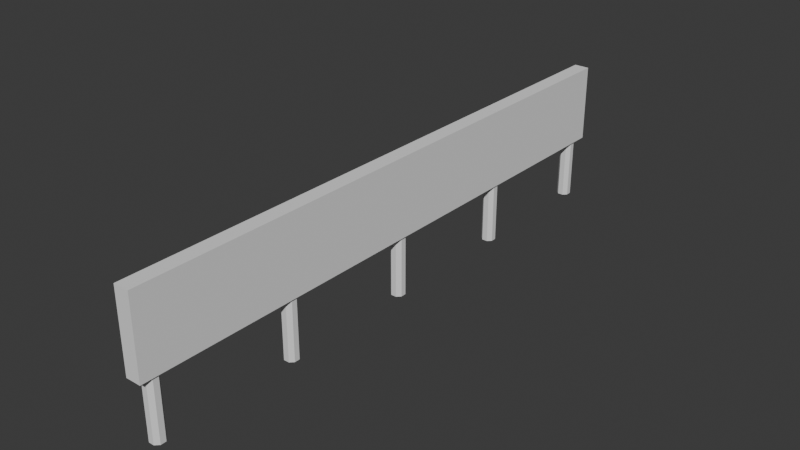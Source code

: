 # Source: long_fence.blend  (saved by Blender 4.5.90; exported with 4.5.12 LTS)
import bpy
from mathutils import Matrix  # noqa: F401  (used for matrix-valued properties, if any)

bpy.ops.wm.read_factory_settings(use_empty=True)
scene = bpy.context.scene
scene.name = 'Scene'

# ---- collections
col_collection = bpy.data.collections.new('Collection'); scene.collection.children.link(col_collection)

# ---- world
world_world = bpy.data.worlds.new('World'); scene.world = world_world
world_world.use_nodes = True; world_world.node_tree.nodes.clear()
_N = world_world.node_tree.nodes; _L = world_world.node_tree.links
n0 = _N.new('ShaderNodeOutputWorld'); n0.name = 'World Output'; n0.location = (200, 100)
n1 = _N.new('ShaderNodeBackground'); n1.name = 'Background'; n1.location = (-200, 100)
n1.inputs[0].default_value = (0.05088, 0.05088, 0.05088, 1.0)
_L.new(n1.outputs[0], n0.inputs[0])
n0.is_active_output = True
world_world.color = (0.05088, 0.05088, 0.05088)
world_world.sun_shadow_jitter_overblur = 0.0

# ---- meshes
me_cube_001 = bpy.data.meshes.new('Cube.001')
me_cube_001.from_pydata([(-0.04814, -0.1105, 0.06509), (-0.1105, -0.04814, 0.06509), (-0.1105, -0.04814, 1.365), (-0.04814, -0.1105, 1.365), (-0.1105, 0.04814, 0.06509), (-0.04814, 0.1105, 0.06509), (-0.04814, 0.1105, 1.365), (-0.1105, 0.04814, 1.365), (0.1105, -0.04814, 0.06509), (0.04814, -0.1105, 0.06509), (0.04814, -0.1105, 1.365), (0.1105, -0.04814, 1.365), (0.04814, 0.1105, 0.06509), (0.1105, 0.04814, 0.06509), (0.1105, 0.04814, 1.365), (0.04814, 0.1105, 1.365), (-0.04814, 4.721, 0.06509), (-0.1105, 4.784, 0.06509), (-0.1105, 4.784, 1.365), (-0.04814, 4.721, 1.365), (-0.1105, 4.88, 0.06509), (-0.04814, 4.943, 0.06509), (-0.04814, 4.943, 1.365), (-0.1105, 4.88, 1.365), (0.1105, 4.784, 0.06509), (0.04814, 4.721, 0.06509), (0.04814, 4.721, 1.365), (0.1105, 4.784, 1.365), (0.04814, 4.943, 0.06509), (0.1105, 4.88, 0.06509), (0.1105, 4.88, 1.365), (0.04814, 4.943, 1.365), (-0.04814, 2.334, 0.06509), (-0.1105, 2.396, 0.06509), (-0.1105, 2.396, 1.365), (-0.04814, 2.334, 1.365), (-0.1105, 2.492, 0.06509), (-0.04814, 2.555, 0.06509), (-0.04814, 2.555, 1.365), (-0.1105, 2.492, 1.365), (0.1105, 2.396, 0.06509), (0.04814, 2.334, 0.06509), (0.04814, 2.334, 1.365), (0.1105, 2.396, 1.365), (0.04814, 2.555, 0.06509), (0.1105, 2.492, 0.06509), (0.1105, 2.492, 1.365), (0.04814, 2.555, 1.365), (-0.04814, 7.166, 0.06509), (-0.1105, 7.228, 0.06509), (-0.1105, 7.228, 1.365), (-0.04814, 7.166, 1.365), (-0.1105, 7.324, 0.06509), (-0.04814, 7.387, 0.06509), (-0.04814, 7.387, 1.365), (-0.1105, 7.324, 1.365), (0.1105, 7.228, 0.06509), (0.04814, 7.166, 0.06509), (0.04814, 7.166, 1.365), (0.1105, 7.228, 1.365), (0.04814, 7.387, 0.06509), (0.1105, 7.324, 0.06509), (0.1105, 7.324, 1.365), (0.04814, 7.387, 1.365), (0.1048, -0.2358, 1.223), (0.1048, -0.2384, 1.085), (0.1048, 2.737, 1.168), (0.1048, 2.735, 1.03), (0.1356, -0.2358, 1.223), (0.1356, -0.2384, 1.085), (0.1356, 2.737, 1.168), (0.1356, 2.735, 1.03), (0.1048, 2.305, 0.9453), (0.1048, 2.305, 0.785), (0.1048, 4.952, 0.9453), (0.1048, 4.952, 0.785), (0.1356, 2.305, 0.9453), (0.1356, 2.305, 0.785), (0.1356, 4.952, 0.9453), (0.1356, 4.952, 0.785), (0.1048, 4.645, 1.147), (0.1048, 4.649, 1.026), (0.1048, 7.618, 1.233), (0.1048, 7.621, 1.112), (0.1356, 4.645, 1.147), (0.1356, 4.649, 1.026), (0.1356, 7.618, 1.233), (0.1356, 7.621, 1.112), (0.1048, -0.2389, 0.5573), (0.1048, -0.2332, 0.4194), (0.1048, 2.732, 0.6812), (0.1048, 2.738, 0.5433), (0.1356, -0.2389, 0.5573), (0.1356, -0.2332, 0.4194), (0.1356, 2.732, 0.6812), (0.1356, 2.738, 0.5433), (0.1048, 2.143, 0.4069), (0.1048, 2.141, 0.2466), (0.1048, 5.116, 0.3692), (0.1048, 5.114, 0.2089), (0.1356, 2.143, 0.4069), (0.1356, 2.141, 0.2466), (0.1356, 5.116, 0.3692), (0.1356, 5.114, 0.2089), (0.1048, 4.646, 0.6221), (0.1048, 4.646, 0.5012), (0.1048, 7.62, 0.6221), (0.1048, 7.62, 0.5012), (0.1356, 4.646, 0.6221), (0.1356, 4.646, 0.5012), (0.1356, 7.62, 0.6221), (0.1356, 7.62, 0.5012), (0.1048, 7.168, 0.9307), (0.1048, 7.173, 0.7704), (0.1048, 9.813, 1.01), (0.1048, 9.818, 0.8502), (0.1356, 7.168, 0.9307), (0.1356, 7.173, 0.7704), (0.1356, 9.813, 1.01), (0.1356, 9.818, 0.8502), (0.1048, 7.008, 0.4158), (0.1048, 7.005, 0.2555), (0.1048, 9.981, 0.3603), (0.1048, 9.978, 0.2), (0.1356, 7.008, 0.4158), (0.1356, 7.005, 0.2555), (0.1356, 9.981, 0.3603), (0.1356, 9.978, 0.2), (-0.1105, -0.04814, -1.043), (-0.04814, -0.1105, -1.043), (-0.04814, 0.1105, -1.043), (-0.1105, 0.04814, -1.043), (0.1105, 0.04814, -1.043), (0.04814, 0.1105, -1.043), (0.04814, -0.1105, -1.043), (0.1105, -0.04814, -1.043), (-0.1105, 4.784, -1.043), (-0.04814, 4.721, -1.043), (-0.04814, 4.943, -1.043), (-0.1105, 4.88, -1.043), (0.1105, 4.88, -1.043), (0.04814, 4.943, -1.043), (0.04814, 4.721, -1.043), (0.1105, 4.784, -1.043), (-0.1105, 2.396, -1.043), (-0.04814, 2.334, -1.043), (-0.04814, 2.555, -1.043), (-0.1105, 2.492, -1.043), (0.1105, 2.492, -1.043), (0.04814, 2.555, -1.043), (0.04814, 2.334, -1.043), (0.1105, 2.396, -1.043), (-0.1105, 7.228, -1.043), (-0.04814, 7.166, -1.043), (-0.04814, 7.387, -1.043), (-0.1105, 7.324, -1.043), (0.1105, 7.324, -1.043), (0.04814, 7.387, -1.043), (0.04814, 7.166, -1.043), (0.1105, 7.228, -1.043)], [], [(0, 3, 2, 1), (6, 5, 4, 7), (14, 13, 12, 15), (10, 9, 8, 11), (29, 24, 143, 140), (1, 2, 7, 4), (9, 10, 3, 0), (14, 15, 6, 7, 2, 3, 10, 11), (5, 6, 15, 12), (13, 14, 11, 8), (16, 19, 18, 17), (22, 21, 20, 23), (30, 29, 28, 31), (26, 25, 24, 27), (60, 61, 156, 157), (17, 18, 23, 20), (25, 26, 19, 16), (30, 31, 22, 23, 18, 19, 26, 27), (21, 22, 31, 28), (29, 30, 27, 24), (32, 35, 34, 33), (38, 37, 36, 39), (46, 45, 44, 47), (42, 41, 40, 43), (21, 28, 141, 138), (33, 34, 39, 36), (41, 42, 35, 32), (46, 47, 38, 39, 34, 35, 42, 43), (37, 38, 47, 44), (45, 46, 43, 40), (48, 51, 50, 49), (54, 53, 52, 55), (62, 61, 60, 63), (58, 57, 56, 59), (8, 9, 134, 135), (49, 50, 55, 52), (57, 58, 51, 48), (62, 63, 54, 55, 50, 51, 58, 59), (53, 54, 63, 60), (61, 62, 59, 56), (64, 66, 67, 65), (66, 70, 71, 67), (70, 68, 69, 71), (68, 64, 65, 69), (66, 64, 68, 70), (71, 69, 65, 67), (72, 74, 75, 73), (74, 78, 79, 75), (78, 76, 77, 79), (76, 72, 73, 77), (74, 72, 76, 78), (79, 77, 73, 75), (80, 82, 83, 81), (82, 86, 87, 83), (86, 84, 85, 87), (84, 80, 81, 85), (82, 80, 84, 86), (87, 85, 81, 83), (88, 90, 91, 89), (90, 94, 95, 91), (94, 92, 93, 95), (92, 88, 89, 93), (90, 88, 92, 94), (95, 93, 89, 91), (96, 98, 99, 97), (98, 102, 103, 99), (102, 100, 101, 103), (100, 96, 97, 101), (98, 96, 100, 102), (103, 101, 97, 99), (104, 106, 107, 105), (106, 110, 111, 107), (110, 108, 109, 111), (108, 104, 105, 109), (106, 104, 108, 110), (111, 109, 105, 107), (112, 114, 115, 113), (114, 118, 119, 115), (118, 116, 117, 119), (116, 112, 113, 117), (114, 112, 116, 118), (119, 117, 113, 115), (120, 122, 123, 121), (122, 126, 127, 123), (126, 124, 125, 127), (124, 120, 121, 125), (122, 120, 124, 126), (127, 125, 121, 123), (131, 130, 133, 132, 135, 134, 129, 128), (139, 138, 141, 140, 143, 142, 137, 136), (147, 146, 149, 148, 151, 150, 145, 144), (155, 154, 157, 156, 159, 158, 153, 152), (1, 4, 131, 128), (25, 16, 137, 142), (20, 21, 138, 139), (5, 12, 133, 130), (44, 45, 148, 149), (13, 8, 135, 132), (48, 49, 152, 153), (56, 57, 158, 159), (9, 0, 129, 134), (4, 5, 130, 131), (28, 29, 140, 141), (49, 52, 155, 152), (32, 33, 144, 145), (40, 41, 150, 151), (53, 60, 157, 154), (61, 56, 159, 156), (12, 13, 132, 133), (33, 36, 147, 144), (57, 48, 153, 158), (16, 17, 136, 137), (52, 53, 154, 155), (24, 25, 142, 143), (37, 44, 149, 146), (45, 40, 151, 148), (17, 20, 139, 136), (41, 32, 145, 150), (0, 1, 128, 129), (36, 37, 146, 147)])
_uv = me_cube_001.uv_layers.new(name='UVMap')
_uv.uv.foreach_set('vector', [0.0, 0.2492, 0.0, 0.0, 0.01196, 0.0, 0.01196, 0.2492, 0.04239, 0.0, 0.04239, 0.2492, 0.03042, 0.2492, 0.03042, 0.0, 0.05435, 0.0, 0.05435, 0.2492, 0.04239, 0.2492, 0.04239, 0.0, 0.08477, 0.0, 0.08477, 0.2492, 0.07281, 0.2492, 0.07281, 0.0, 0.1815, 0.2492, 0.2, 0.2492, 0.2, 0.4615, 0.1815, 0.4615, 0.01196, 0.2492, 0.01196, 0.0, 0.03042, 0.0, 0.03042, 0.2492, 0.08477, 0.7107, 0.08477, 0.4615, 0.1032, 0.4615, 0.1032, 0.7107, 0.2974, 0.4615, 0.3094, 0.4735, 0.3094, 0.4919, 0.2974, 0.5039, 0.279, 0.5039, 0.267, 0.4919, 0.267, 0.4735, 0.279, 0.4615, 0.1032, 0.7107, 0.1032, 0.4615, 0.1217, 0.4615, 0.1217, 0.7107, 0.05435, 0.2492, 0.05435, 0.0, 0.07281, 0.0, 0.07281, 0.2492, 0.2119, 0.2492, 0.2119, 0.0, 0.2239, 0.0, 0.2239, 0.2492, 0.2543, 0.0, 0.2543, 0.2492, 0.2424, 0.2492, 0.2424, 0.0, 0.1815, 0.0, 0.1815, 0.2492, 0.1695, 0.2492, 0.1695, 0.0, 0.2119, 0.0, 0.2119, 0.2492, 0.2, 0.2492, 0.2, 0.0, 0.2543, 0.2492, 0.2663, 0.2492, 0.2663, 0.4615, 0.2543, 0.4615, 0.2239, 0.2492, 0.2239, 0.0, 0.2424, 0.0, 0.2424, 0.2492, 3.196e-08, 0.7107, 6.887e-08, 0.4615, 0.01846, 0.4615, 0.01846, 0.7107, 0.2127, 0.5039, 0.2246, 0.5159, 0.2246, 0.5343, 0.2127, 0.5463, 0.1942, 0.5463, 0.1822, 0.5343, 0.1822, 0.5159, 0.1942, 0.5039, 0.01846, 0.7107, 0.01846, 0.4615, 0.03692, 0.4615, 0.03692, 0.7107, 0.1815, 0.2492, 0.1815, 0.0, 0.2, 0.0, 0.2, 0.2492, 0.2967, 0.2492, 0.2967, 0.0, 0.3087, 0.0, 0.3087, 0.2492, 0.3391, 0.0, 0.3391, 0.2492, 0.3271, 0.2492, 0.3271, 0.0, 0.3511, 0.0, 0.3511, 0.2492, 0.3391, 0.2492, 0.3391, 0.0, 0.3815, 0.0, 0.3815, 0.2492, 0.3695, 0.2492, 0.3695, 0.0, 0.01846, 0.7107, 0.03692, 0.7107, 0.03692, 0.923, 0.01846, 0.923, 0.3087, 0.2492, 0.3087, 0.0, 0.3271, 0.0, 0.3271, 0.2492, 0.04239, 0.7107, 0.04239, 0.4615, 0.06085, 0.4615, 0.06085, 0.7107, 0.3822, 0.4615, 0.3942, 0.4735, 0.3942, 0.4919, 0.3822, 0.5039, 0.3637, 0.5039, 0.3518, 0.4919, 0.3518, 0.4735, 0.3637, 0.4615, 0.06085, 0.7107, 0.06085, 0.4615, 0.07931, 0.4615, 0.07931, 0.7107, 0.3511, 0.2492, 0.3511, 0.0, 0.3695, 0.0, 0.3695, 0.2492, 0.3815, 0.2492, 0.3815, 0.0, 0.3934, 0.0, 0.3934, 0.2492, 0.4239, 0.0, 0.4239, 0.2492, 0.4119, 0.2492, 0.4119, 0.0, 0.2663, 0.0, 0.2663, 0.2492, 0.2543, 0.2492, 0.2543, 0.0, 0.2967, 0.0, 0.2967, 0.2492, 0.2847, 0.2492, 0.2847, 0.0, 0.07281, 0.2492, 0.08477, 0.2492, 0.08477, 0.4615, 0.07281, 0.4615, 0.3934, 0.2492, 0.3934, 0.0, 0.4119, 0.0, 0.4119, 0.2492, 0.1217, 0.7107, 0.1217, 0.4615, 0.1402, 0.4615, 0.1402, 0.7107, 0.3398, 0.5039, 0.3518, 0.5159, 0.3518, 0.5343, 0.3398, 0.5463, 0.3214, 0.5463, 0.3094, 0.5343, 0.3094, 0.5159, 0.3214, 0.5039, 0.1402, 0.7107, 0.1402, 0.4615, 0.1586, 0.4615, 0.1586, 0.7107, 0.2663, 0.2492, 0.2663, 0.0, 0.2847, 0.0, 0.2847, 0.2492, 0.6962, 9.213e-09, 0.6962, 0.5701, 0.6697, 0.5701, 0.6697, -2.386e-09, 0.4001, 0.4923, 0.406, 0.4923, 0.406, 0.5187, 0.4001, 0.5187, 0.6962, 0.5701, 0.6962, 7.924e-09, 0.7226, -3.675e-09, 0.7226, 0.5701, 0.3942, 0.4923, 0.4001, 0.4923, 0.4001, 0.5187, 0.3942, 0.5187, 0.9705, 1.101e-08, 0.9705, 0.5699, 0.9646, 0.5699, 0.9646, 7.517e-09, 0.9646, 0.0, 0.9646, 0.5699, 0.9587, 0.5699, 0.9587, 0.0, 0.5468, 0.5073, 0.5468, -5.013e-08, 0.5775, -4.781e-08, 0.5775, 0.5073, 0.3942, 0.4615, 0.4001, 0.4615, 0.4001, 0.4923, 0.3942, 0.4923, 0.5775, 0.5073, 0.5775, -2.105e-09, 0.6083, 2.15e-10, 0.6083, 0.5073, 0.4001, 0.4615, 0.406, 0.4615, 0.406, 0.4923, 0.4001, 0.4923, 0.1645, 0.4615, 0.1645, 0.9688, 0.1586, 0.9688, 0.1586, 0.4615, 0.1704, 0.4615, 0.1704, 0.9688, 0.1645, 0.9688, 0.1645, 0.4615, 0.8828, 0.5701, 0.8828, 1.442e-08, 0.906, 1.669e-08, 0.906, 0.5701, 0.418, 0.523, 0.4239, 0.523, 0.4239, 0.5461, 0.418, 0.5461, 0.9291, 7.243e-08, 0.9291, 0.5701, 0.906, 0.5701, 0.906, 7.469e-08, 0.5468, 0.5073, 0.5527, 0.5073, 0.5527, 0.5305, 0.5468, 0.5305, 0.9823, -7.37e-08, 0.9823, 0.5699, 0.9764, 0.5699, 0.9764, -3.149e-08, 0.9882, 0.0, 0.9882, 0.5699, 0.9823, 0.5699, 0.9823, 0.0, 0.7226, 0.5701, 0.7226, 5.133e-08, 0.7491, 1.05e-07, 0.7491, 0.5701, 0.3942, 0.5187, 0.4001, 0.5187, 0.4001, 0.5451, 0.3942, 0.5451, 0.7756, 2.691e-08, 0.7756, 0.5701, 0.7491, 0.5701, 0.7491, 8.055e-08, 0.4001, 0.5187, 0.406, 0.5187, 0.406, 0.5451, 0.4001, 0.5451, 0.9941, 1.565e-08, 0.9941, 0.5697, 0.9882, 0.5697, 0.9882, 1.167e-08, 1.0, 0.0, 1.0, 0.5697, 0.9941, 0.5697, 0.9941, 0.0, 0.4853, 5.026e-08, 0.4853, 0.5701, 0.4546, 0.5701, 0.4546, 2.744e-08, 0.406, 0.4615, 0.4119, 0.4615, 0.4119, 0.4922, 0.406, 0.4922, 0.4853, 0.5701, 0.4853, 4.143e-08, 0.5161, 1.861e-08, 0.5161, 0.5701, 0.4119, 0.4615, 0.4178, 0.4615, 0.4178, 0.4922, 0.4119, 0.4922, 0.9528, -4.679e-08, 0.9528, 0.57, 0.9469, 0.57, 0.9469, -4.569e-09, 0.9469, 0.0, 0.9469, 0.57, 0.9409, 0.57, 0.9409, 0.0, 0.8364, 0.5701, 0.8364, -2.827e-08, 0.8596, -2.652e-08, 0.8596, 0.5701, 0.4119, 0.523, 0.4178, 0.523, 0.4178, 0.5462, 0.4119, 0.5462, 0.8596, 0.5701, 0.8596, -2.652e-08, 0.8828, -2.477e-08, 0.8828, 0.5701, 0.406, 0.523, 0.4119, 0.523, 0.4119, 0.5462, 0.406, 0.5462, 0.935, 8.077e-08, 0.935, 0.5701, 0.9291, 0.5701, 0.9291, 1.23e-07, 0.9409, 9.142e-08, 0.9409, 0.5701, 0.935, 0.5701, 0.935, 9.142e-08, 0.6083, 0.5073, 0.6083, -1.7e-07, 0.639, -9.436e-08, 0.639, 0.5073, 0.4119, 0.4922, 0.4178, 0.4922, 0.4178, 0.523, 0.4119, 0.523, 0.6697, -1.626e-07, 0.6697, 0.5073, 0.639, 0.5073, 0.639, -8.701e-08, 0.406, 0.4922, 0.4119, 0.4922, 0.4119, 0.523, 0.406, 0.523, 0.1822, 0.4615, 0.1822, 0.9686, 0.1763, 0.9686, 0.1763, 0.4615, 0.1763, 0.4615, 0.1763, 0.9686, 0.1704, 0.9686, 0.1704, 0.4615, 0.4546, 1.55e-07, 0.4546, 0.5701, 0.4239, 0.5701, 0.4239, 1.587e-07, 0.418, 0.4615, 0.4239, 0.4615, 0.4239, 0.4922, 0.418, 0.4922, 0.5161, 0.5701, 0.5161, 6.836e-08, 0.5468, 7.934e-08, 0.5468, 0.5701, 0.418, 0.4922, 0.4239, 0.4922, 0.4239, 0.523, 0.418, 0.523, 0.9587, -8.259e-09, 0.9587, 0.5699, 0.9528, 0.5699, 0.9528, 3.346e-08, 0.9764, 0.0, 0.9764, 0.5699, 0.9705, 0.5699, 0.9705, 0.0, 0.3214, 0.5039, 0.3094, 0.4919, 0.3094, 0.4735, 0.3214, 0.4615, 0.3398, 0.4615, 0.3518, 0.4735, 0.3518, 0.4919, 0.3398, 0.5039, 0.2366, 0.5463, 0.2246, 0.5343, 0.2246, 0.5159, 0.2366, 0.5039, 0.255, 0.5039, 0.267, 0.5159, 0.267, 0.5343, 0.255, 0.5463, 0.279, 0.5463, 0.267, 0.5343, 0.267, 0.5159, 0.279, 0.5039, 0.2974, 0.5039, 0.3094, 0.5159, 0.3094, 0.5343, 0.2974, 0.5463, 0.3637, 0.5463, 0.3518, 0.5343, 0.3518, 0.5159, 0.3637, 0.5039, 0.3822, 0.5039, 0.3942, 0.5159, 0.3942, 0.5343, 0.3822, 0.5463, 0.01196, 0.2492, 0.03042, 0.2492, 0.03042, 0.4615, 0.01196, 0.4615, 3.196e-08, 0.7107, 0.01846, 0.7107, 0.01846, 0.923, -1.071e-10, 0.923, 0.2424, 0.2492, 0.2543, 0.2492, 0.2543, 0.4615, 0.2424, 0.4615, 0.1032, 0.7107, 0.1217, 0.7107, 0.1217, 0.923, 0.1032, 0.923, 0.3391, 0.2492, 0.3511, 0.2492, 0.3511, 0.4615, 0.3391, 0.4615, 0.05435, 0.2492, 0.07281, 0.2492, 0.07281, 0.4615, 0.05435, 0.4615, 0.3815, 0.2492, 0.3934, 0.2492, 0.3934, 0.4615, 0.3815, 0.4615, 0.2847, 0.2492, 0.2967, 0.2492, 0.2967, 0.4615, 0.2847, 0.4615, 0.08477, 0.7107, 0.1032, 0.7107, 0.1032, 0.923, 0.08477, 0.923, 0.03042, 0.2492, 0.04239, 0.2492, 0.04239, 0.4615, 0.03042, 0.4615, 0.1695, 0.2492, 0.1815, 0.2492, 0.1815, 0.4615, 0.1695, 0.4615, 0.3934, 0.2492, 0.4119, 0.2492, 0.4119, 0.4615, 0.3934, 0.4615, 0.2967, 0.2492, 0.3087, 0.2492, 0.3087, 0.4615, 0.2967, 0.4615, 0.3695, 0.2492, 0.3815, 0.2492, 0.3815, 0.4615, 0.3695, 0.4615, 0.1402, 0.7107, 0.1586, 0.7107, 0.1586, 0.923, 0.1402, 0.923, 0.2663, 0.2492, 0.2847, 0.2492, 0.2847, 0.4615, 0.2663, 0.4615, 0.04239, 0.2492, 0.05435, 0.2492, 0.05435, 0.4615, 0.04239, 0.4615, 0.3087, 0.2492, 0.3271, 0.2492, 0.3271, 0.4615, 0.3087, 0.4615, 0.1217, 0.7107, 0.1402, 0.7107, 0.1402, 0.923, 0.1217, 0.923, 0.2119, 0.2492, 0.2239, 0.2492, 0.2239, 0.4615, 0.2119, 0.4615, 0.4119, 0.2492, 0.4239, 0.2492, 0.4239, 0.4615, 0.4119, 0.4615, 0.2, 0.2492, 0.2119, 0.2492, 0.2119, 0.4615, 0.2, 0.4615, 0.06085, 0.7107, 0.07931, 0.7107, 0.07931, 0.923, 0.06085, 0.923, 0.3511, 0.2492, 0.3695, 0.2492, 0.3695, 0.4615, 0.3511, 0.4615, 0.2239, 0.2492, 0.2424, 0.2492, 0.2424, 0.4615, 0.2239, 0.4615, 0.04239, 0.7107, 0.06085, 0.7107, 0.06085, 0.923, 0.04239, 0.923, 0.0, 0.2492, 0.01196, 0.2492, 0.01196, 0.4615, 0.0, 0.4615, 0.3271, 0.2492, 0.3391, 0.2492, 0.3391, 0.4615, 0.3271, 0.4615])
me_cube_001.update()
me_meshss = bpy.data.meshes.new('meshss')
me_meshss.from_pydata([(-0.04814, -0.1105, 0.06509), (-0.1105, -0.04814, 0.06509), (-0.1105, -0.04814, 1.365), (-0.04814, -0.1105, 1.365), (-0.1105, 0.04814, 0.06509), (-0.04814, 0.1105, 0.06509), (-0.04814, 0.1105, 1.365), (-0.1105, 0.04814, 1.365), (0.1105, -0.04814, 0.06509), (0.04814, -0.1105, 0.06509), (0.04814, -0.1105, 1.365), (0.1105, -0.04814, 1.365), (0.04814, 0.1105, 0.06509), (0.1105, 0.04814, 0.06509), (0.1105, 0.04814, 1.365), (0.04814, 0.1105, 1.365), (-0.1105, -0.04814, -1.043), (-0.04814, -0.1105, -1.043), (-0.04814, 0.1105, -1.043), (-0.1105, 0.04814, -1.043), (0.1105, 0.04814, -1.043), (0.04814, 0.1105, -1.043), (0.04814, -0.1105, -1.043), (0.1105, -0.04814, -1.043)], [], [(0, 3, 2, 1), (6, 5, 4, 7), (14, 13, 12, 15), (10, 9, 8, 11), (1, 4, 19, 16), (1, 2, 7, 4), (9, 10, 3, 0), (14, 15, 6, 7, 2, 3, 10, 11), (5, 6, 15, 12), (13, 14, 11, 8), (19, 18, 21, 20, 23, 22, 17, 16), (8, 9, 22, 23), (12, 13, 20, 21), (9, 0, 17, 22), (5, 12, 21, 18), (4, 5, 18, 19), (0, 1, 16, 17), (13, 8, 23, 20)])
_uv = me_meshss.uv_layers.new(name='UVMap')
_uv.uv.foreach_set('vector', [0.1152, 0.2492, 0.1152, 0.0, 0.1272, 0.0, 0.1272, 0.2492, 0.1391, 0.0, 0.1391, 0.2492, 0.1272, 0.2492, 0.1272, 0.0, 0.1695, 0.0, 0.1695, 0.2492, 0.1576, 0.2492, 0.1576, 0.0, 0.09674, 0.0, 0.09674, 0.2492, 0.08477, 0.2492, 0.08477, 0.0, 0.7875, 0.2492, 0.806, 0.2492, 0.806, 0.4615, 0.7875, 0.4615, 0.7875, 0.2492, 0.7875, 0.0, 0.806, 0.0, 0.806, 0.2492, 0.09674, 0.2492, 0.09674, 0.0, 0.1152, 0.0, 0.1152, 0.2492, 0.2127, 0.4615, 0.2246, 0.4735, 0.2246, 0.4919, 0.2127, 0.5039, 0.1942, 0.5039, 0.1822, 0.4919, 0.1822, 0.4735, 0.1942, 0.4615, 0.1391, 0.2492, 0.1391, 0.0, 0.1576, 0.0, 0.1576, 0.2492, 0.8179, 0.2492, 0.8179, 0.0, 0.8364, 0.0, 0.8364, 0.2492, 0.255, 0.4615, 0.267, 0.4735, 0.267, 0.4919, 0.255, 0.5039, 0.2366, 0.5039, 0.2246, 0.4919, 0.2246, 0.4735, 0.2366, 0.4615, 0.08477, 0.2492, 0.09674, 0.2492, 0.09674, 0.4615, 0.08477, 0.4615, 0.806, 0.2492, 0.8179, 0.2492, 0.8179, 0.4615, 0.806, 0.4615, 0.09674, 0.2492, 0.1152, 0.2492, 0.1152, 0.4615, 0.09674, 0.4615, 0.1391, 0.2492, 0.1576, 0.2492, 0.1576, 0.4615, 0.1391, 0.4615, 0.1272, 0.2492, 0.1391, 0.2492, 0.1391, 0.4615, 0.1272, 0.4615, 0.7756, 0.2492, 0.7875, 0.2492, 0.7875, 0.4615, 0.7756, 0.4615, 0.8179, 0.2492, 0.8364, 0.2492, 0.8364, 0.4615, 0.8179, 0.4615])
me_meshss.update()
me_cube_012 = bpy.data.meshes.new('Cube.012')
me_cube_012.from_pydata([(-0.8074, -0.9508, -1.0), (-0.8074, -0.9508, 2.02), (-0.8074, 0.8157, -1.0), (-0.8074, 0.8157, 2.02), (0.9602, -0.9508, -1.0), (0.9602, -0.9508, 2.02), (0.9602, 0.8157, -1.0), (0.9602, 0.8157, 2.02)], [], [(0, 1, 3, 2), (2, 3, 7, 6), (6, 7, 5, 4), (4, 5, 1, 0), (2, 6, 4, 0), (7, 3, 1, 5)])
_uv = me_cube_012.uv_layers.new(name='UVMap')
_uv.uv.foreach_set('vector', [0.375, 0.006156, 0.625, 0.006156, 0.625, 0.25, 0.375, 0.25, 0.375, 0.25, 0.625, 0.25, 0.625, 0.5, 0.375, 0.5, 0.375, 0.5, 0.625, 0.5, 0.625, 0.7438, 0.375, 0.7438, 0.375, 0.7438, 0.625, 0.7438, 0.625, 1.0, 0.375, 1.0, 0.125, 0.5, 0.375, 0.5, 0.375, 0.7438, 0.125, 0.7438, 0.625, 0.5, 0.875, 0.5, 0.875, 0.7438, 0.625, 0.7438])
me_cube_012.update()

# ---- objects
ob_fence = bpy.data.objects.new('fence', me_cube_001)
ob_pole = bpy.data.objects.new('pole', me_meshss)
ob_fence_colonly = bpy.data.objects.new('fence-colonly', me_cube_012)

# ---- transforms, parenting, visibility, modifiers, constraints
ob_fence.location = (0.0, 0.0, 0.0)
ob_pole.location = (0.0, 9.697, 0.0)
ob_fence_colonly.location = (0.0, 5.257, 0.4588)
ob_fence_colonly.scale = (0.1496, 5.809, 0.4485)

# ---- collection membership
col_collection.objects.link(ob_fence)
col_collection.objects.link(ob_pole)
col_collection.objects.link(ob_fence_colonly)

# ---- scene / render settings (as saved in the file)
scene.frame_start = 1; scene.frame_end = 250; scene.frame_set(1)
scene.render.engine = 'BLENDER_EEVEE_NEXT'
bpy.context.view_layer.update()

# ---- added for rendering (the .blend has no active camera and no usable light): camera, sun
cam_auto = bpy.data.cameras.new('AutoCamera')
cam_auto.lens = 50.0
cam_auto.sensor_width = 36.0
cam_auto.clip_end = 1000.0
ob_auto_camera = bpy.data.objects.new('AutoCamera', cam_auto)
scene.collection.objects.link(ob_auto_camera)
ob_auto_camera.location = (9.76561, -6.83979, 7.96446)
ob_auto_camera.rotation_euler = (1.09748, -7.21219e-08, 0.694738)
scene.camera = ob_auto_camera
light_auto_sun = bpy.data.lights.new('AutoSun', 'SUN')
light_auto_sun.energy = 3.0
light_auto_sun.angle = 0.0523599
ob_auto_sun = bpy.data.objects.new('AutoSun', light_auto_sun)
scene.collection.objects.link(ob_auto_sun)
ob_auto_sun.rotation_euler = (0.872665, 0.174533, 0.523599)
bpy.context.view_layer.update()
